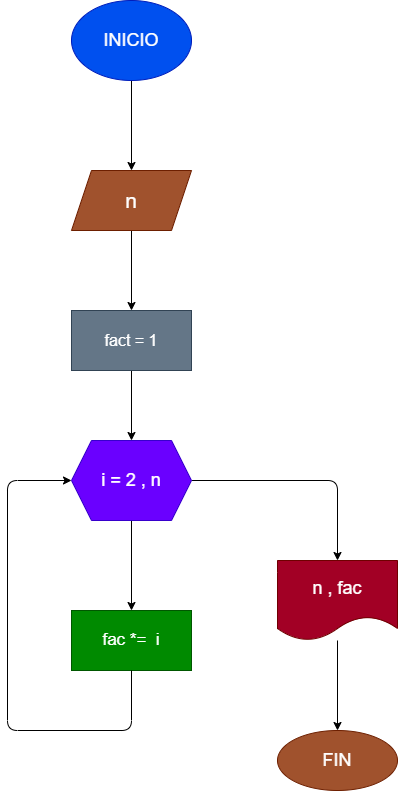

The diagram above was exported from draw.io. Its source (the exported page's mxGraphModel, read from the mxfile embedded in the PNG):
<mxGraphModel dx="1204" dy="534" grid="1" gridSize="10" guides="1" tooltips="1" connect="1" arrows="1" fold="1" page="1" pageScale="1" pageWidth="827" pageHeight="1169" math="0" shadow="0">
  <root>
    <mxCell id="0" />
    <mxCell id="1" parent="0" />
    <mxCell id="5" value="" style="edgeStyle=none;html=1;" edge="1" parent="1" source="3" target="4">
      <mxGeometry relative="1" as="geometry" />
    </mxCell>
    <mxCell id="3" value="&lt;font style=&quot;font-size: 18px&quot;&gt;INICIO&lt;/font&gt;" style="ellipse;whiteSpace=wrap;html=1;fillColor=#0050ef;fontColor=#ffffff;strokeColor=#001DBC;" vertex="1" parent="1">
      <mxGeometry x="354" width="120" height="80" as="geometry" />
    </mxCell>
    <mxCell id="7" value="" style="edgeStyle=none;html=1;" edge="1" parent="1" source="4" target="6">
      <mxGeometry relative="1" as="geometry" />
    </mxCell>
    <mxCell id="4" value="&lt;font style=&quot;font-size: 21px&quot;&gt;n&lt;/font&gt;" style="shape=parallelogram;perimeter=parallelogramPerimeter;whiteSpace=wrap;html=1;fixedSize=1;fillColor=#a0522d;fontColor=#ffffff;strokeColor=#6D1F00;" vertex="1" parent="1">
      <mxGeometry x="354" y="170" width="120" height="60" as="geometry" />
    </mxCell>
    <mxCell id="9" value="" style="edgeStyle=none;html=1;" edge="1" parent="1" source="6" target="8">
      <mxGeometry relative="1" as="geometry" />
    </mxCell>
    <mxCell id="6" value="&lt;font style=&quot;font-size: 16px&quot;&gt;fact = 1&lt;/font&gt;" style="whiteSpace=wrap;html=1;fillColor=#647687;fontColor=#ffffff;strokeColor=#314354;" vertex="1" parent="1">
      <mxGeometry x="354" y="310" width="120" height="60" as="geometry" />
    </mxCell>
    <mxCell id="11" value="" style="edgeStyle=none;html=1;" edge="1" parent="1" source="8" target="10">
      <mxGeometry relative="1" as="geometry">
        <Array as="points">
          <mxPoint x="620" y="480" />
        </Array>
      </mxGeometry>
    </mxCell>
    <mxCell id="13" value="" style="edgeStyle=none;html=1;" edge="1" parent="1" source="8" target="12">
      <mxGeometry relative="1" as="geometry" />
    </mxCell>
    <mxCell id="8" value="&lt;font style=&quot;font-size: 18px&quot;&gt;i = 2 , n&lt;/font&gt;" style="shape=hexagon;perimeter=hexagonPerimeter2;whiteSpace=wrap;html=1;fixedSize=1;fillColor=#6a00ff;fontColor=#ffffff;strokeColor=#3700CC;" vertex="1" parent="1">
      <mxGeometry x="354" y="440" width="120" height="80" as="geometry" />
    </mxCell>
    <mxCell id="16" value="" style="edgeStyle=none;html=1;" edge="1" parent="1" source="10" target="15">
      <mxGeometry relative="1" as="geometry" />
    </mxCell>
    <mxCell id="10" value="&lt;font style=&quot;font-size: 18px&quot;&gt;n , fac&lt;/font&gt;" style="shape=document;whiteSpace=wrap;html=1;boundedLbl=1;fillColor=#a20025;fontColor=#ffffff;strokeColor=#6F0000;" vertex="1" parent="1">
      <mxGeometry x="560" y="560" width="120" height="80" as="geometry" />
    </mxCell>
    <mxCell id="12" value="&lt;font style=&quot;font-size: 17px&quot;&gt;fac *=&amp;nbsp; i&lt;/font&gt;" style="whiteSpace=wrap;html=1;fillColor=#008a00;fontColor=#ffffff;strokeColor=#005700;" vertex="1" parent="1">
      <mxGeometry x="354" y="610" width="120" height="60" as="geometry" />
    </mxCell>
    <mxCell id="14" value="" style="endArrow=classic;html=1;entryX=0;entryY=0.5;entryDx=0;entryDy=0;" edge="1" parent="1" target="8">
      <mxGeometry width="50" height="50" relative="1" as="geometry">
        <mxPoint x="414" y="670" as="sourcePoint" />
        <mxPoint x="464" y="620" as="targetPoint" />
        <Array as="points">
          <mxPoint x="414" y="730" />
          <mxPoint x="290" y="730" />
          <mxPoint x="290" y="480" />
        </Array>
      </mxGeometry>
    </mxCell>
    <mxCell id="15" value="&lt;font style=&quot;font-size: 18px&quot;&gt;FIN&lt;/font&gt;" style="ellipse;whiteSpace=wrap;html=1;fillColor=#a0522d;fontColor=#ffffff;strokeColor=#6D1F00;" vertex="1" parent="1">
      <mxGeometry x="560" y="730" width="120" height="60" as="geometry" />
    </mxCell>
  </root>
</mxGraphModel>